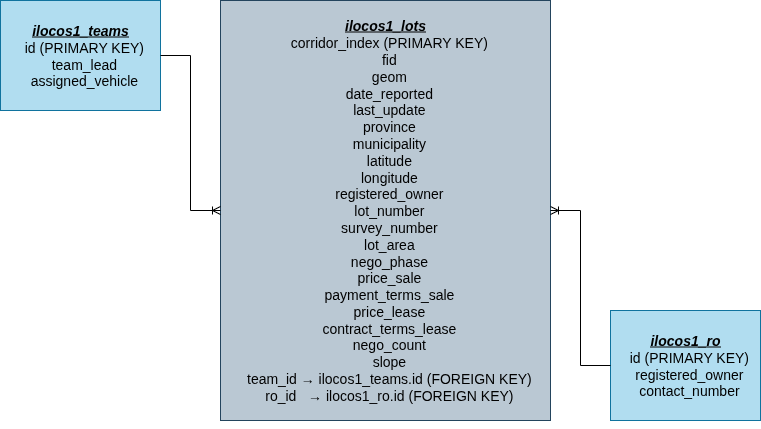

The diagram above was exported from draw.io. Its source (the exported page's mxGraphModel, read from the mxfile embedded in the PNG):
<mxGraphModel dx="2037" dy="1130" grid="1" gridSize="10" guides="1" tooltips="1" connect="1" arrows="1" fold="1" page="1" pageScale="1" pageWidth="827" pageHeight="583" math="0" shadow="0">
  <root>
    <mxCell id="0" />
    <mxCell id="1" parent="0" />
    <mxCell id="0Mx1lIvCczMWlWndw3uR-1" value="&lt;div style=&quot;&quot;&gt;&lt;span style=&quot;background-color: transparent; color: light-dark(rgb(0, 0, 0), rgb(255, 255, 255));&quot;&gt;&lt;b&gt;&lt;u&gt;&lt;font style=&quot;font-size: 14px;&quot;&gt;&lt;i&gt;ilocos1_lots&lt;/i&gt;&lt;/font&gt;&lt;/u&gt;&lt;/b&gt;&lt;/span&gt;&lt;/div&gt;&lt;div style=&quot;&quot;&gt;&lt;font style=&quot;font-size: 14px;&quot;&gt;&amp;nbsp; corridor_index (PRIMARY KEY)&lt;/font&gt;&lt;/div&gt;&lt;div style=&quot;&quot;&gt;&lt;font style=&quot;font-size: 14px;&quot;&gt;&amp;nbsp; fid&lt;/font&gt;&lt;/div&gt;&lt;div style=&quot;&quot;&gt;&lt;font style=&quot;font-size: 14px;&quot;&gt;&amp;nbsp; geom&lt;/font&gt;&lt;/div&gt;&lt;div style=&quot;&quot;&gt;&lt;font style=&quot;font-size: 14px;&quot;&gt;&amp;nbsp; date_reported&lt;/font&gt;&lt;/div&gt;&lt;div style=&quot;&quot;&gt;&lt;font style=&quot;font-size: 14px;&quot;&gt;&amp;nbsp; last_update&lt;/font&gt;&lt;/div&gt;&lt;div style=&quot;&quot;&gt;&lt;font style=&quot;font-size: 14px;&quot;&gt;&amp;nbsp; province&lt;/font&gt;&lt;/div&gt;&lt;div style=&quot;&quot;&gt;&lt;font style=&quot;font-size: 14px;&quot;&gt;&amp;nbsp; municipality&lt;/font&gt;&lt;/div&gt;&lt;div style=&quot;&quot;&gt;&lt;font style=&quot;font-size: 14px;&quot;&gt;&amp;nbsp; latitude&lt;/font&gt;&lt;/div&gt;&lt;div style=&quot;&quot;&gt;&lt;font style=&quot;font-size: 14px;&quot;&gt;&amp;nbsp; longitude&lt;/font&gt;&lt;/div&gt;&lt;div style=&quot;&quot;&gt;&lt;font style=&quot;font-size: 14px;&quot;&gt;&amp;nbsp; registered_owner&lt;/font&gt;&lt;/div&gt;&lt;div style=&quot;&quot;&gt;&lt;font style=&quot;font-size: 14px;&quot;&gt;&amp;nbsp; lot_number&lt;/font&gt;&lt;/div&gt;&lt;div style=&quot;&quot;&gt;&lt;font style=&quot;font-size: 14px;&quot;&gt;&amp;nbsp; survey_number&lt;/font&gt;&lt;/div&gt;&lt;div style=&quot;&quot;&gt;&lt;font style=&quot;font-size: 14px;&quot;&gt;&amp;nbsp; lot_area&lt;/font&gt;&lt;/div&gt;&lt;div style=&quot;&quot;&gt;&lt;font style=&quot;font-size: 14px;&quot;&gt;&amp;nbsp; nego_phase&lt;/font&gt;&lt;/div&gt;&lt;div style=&quot;&quot;&gt;&lt;font style=&quot;font-size: 14px;&quot;&gt;&amp;nbsp; price_sale&lt;/font&gt;&lt;/div&gt;&lt;div style=&quot;&quot;&gt;&lt;font style=&quot;font-size: 14px;&quot;&gt;&amp;nbsp; payment_terms_sale&lt;/font&gt;&lt;/div&gt;&lt;div style=&quot;&quot;&gt;&lt;font style=&quot;font-size: 14px;&quot;&gt;&amp;nbsp; price_lease&lt;/font&gt;&lt;/div&gt;&lt;div style=&quot;&quot;&gt;&lt;font style=&quot;font-size: 14px;&quot;&gt;&amp;nbsp; contract_terms_lease&lt;/font&gt;&lt;/div&gt;&lt;div style=&quot;&quot;&gt;&lt;font style=&quot;font-size: 14px;&quot;&gt;&amp;nbsp; nego_count&lt;/font&gt;&lt;/div&gt;&lt;div style=&quot;&quot;&gt;&lt;font style=&quot;font-size: 14px;&quot;&gt;&amp;nbsp; slope&lt;/font&gt;&lt;/div&gt;&lt;div style=&quot;&quot;&gt;&lt;font style=&quot;font-size: 14px;&quot;&gt;&amp;nbsp; team_id → ilocos1_teams.id (FOREIGN KEY)&lt;/font&gt;&lt;/div&gt;&lt;div style=&quot;&quot;&gt;&lt;font style=&quot;font-size: 14px;&quot;&gt;&amp;nbsp; ro_id&amp;nbsp; &amp;nbsp;→ ilocos1_ro.id&amp;nbsp;&lt;span style=&quot;background-color: transparent; color: light-dark(rgb(0, 0, 0), rgb(255, 255, 255));&quot;&gt;(FOREIGN KEY)&lt;/span&gt;&lt;/font&gt;&lt;/div&gt;" style="rounded=0;whiteSpace=wrap;html=1;align=center;fillColor=#bac8d3;strokeColor=#23445d;" parent="1" vertex="1">
      <mxGeometry x="254" y="87" width="330" height="420" as="geometry" />
    </mxCell>
    <mxCell id="OOLQYdNwdLKfdy6-whBX-1" value="&lt;div&gt;&lt;span style=&quot;background-color: transparent; color: light-dark(rgb(0, 0, 0), rgb(255, 255, 255));&quot;&gt;&lt;font style=&quot;font-size: 14px;&quot;&gt;&lt;b&gt;&lt;u&gt;&lt;i&gt;ilocos1_ro&lt;/i&gt;&lt;/u&gt;&lt;/b&gt;&lt;/font&gt;&lt;/span&gt;&lt;/div&gt;&lt;div&gt;&lt;div&gt;&lt;font style=&quot;font-size: 14px;&quot;&gt;&amp;nbsp; id (PRIMARY KEY)&lt;/font&gt;&lt;/div&gt;&lt;div&gt;&lt;font style=&quot;font-size: 14px;&quot;&gt;&amp;nbsp; registered_owner&lt;/font&gt;&lt;/div&gt;&lt;div&gt;&lt;font style=&quot;font-size: 14px;&quot;&gt;&amp;nbsp; contact_number&lt;/font&gt;&lt;/div&gt;&lt;/div&gt;" style="rounded=0;whiteSpace=wrap;html=1;align=center;fillColor=#b1ddf0;strokeColor=#10739e;" vertex="1" parent="1">
      <mxGeometry x="644" y="397" width="150" height="110" as="geometry" />
    </mxCell>
    <mxCell id="OOLQYdNwdLKfdy6-whBX-2" value="&lt;div&gt;&lt;font style=&quot;font-size: 14px;&quot;&gt;&lt;b&gt;&lt;i&gt;&lt;u&gt;ilocos1_teams&lt;/u&gt;&lt;/i&gt;&lt;/b&gt;&lt;/font&gt;&lt;/div&gt;&lt;div&gt;&lt;font style=&quot;font-size: 14px;&quot;&gt;&amp;nbsp; id (PRIMARY KEY)&lt;/font&gt;&lt;/div&gt;&lt;div&gt;&lt;font style=&quot;font-size: 14px;&quot;&gt;&amp;nbsp; team_lead&lt;/font&gt;&lt;/div&gt;&lt;div&gt;&lt;font style=&quot;font-size: 14px;&quot;&gt;&amp;nbsp; assigned_vehicle&lt;/font&gt;&lt;/div&gt;" style="rounded=0;whiteSpace=wrap;html=1;align=center;fillColor=#b1ddf0;strokeColor=#10739e;" vertex="1" parent="1">
      <mxGeometry x="34" y="87" width="160" height="110" as="geometry" />
    </mxCell>
    <mxCell id="OOLQYdNwdLKfdy6-whBX-3" style="edgeStyle=orthogonalEdgeStyle;rounded=0;orthogonalLoop=1;jettySize=auto;html=1;exitX=0.5;exitY=1;exitDx=0;exitDy=0;" edge="1" parent="1" source="OOLQYdNwdLKfdy6-whBX-1" target="OOLQYdNwdLKfdy6-whBX-1">
      <mxGeometry relative="1" as="geometry" />
    </mxCell>
    <mxCell id="OOLQYdNwdLKfdy6-whBX-18" value="" style="edgeStyle=entityRelationEdgeStyle;fontSize=12;html=1;endArrow=ERoneToMany;rounded=0;exitX=0;exitY=0.5;exitDx=0;exitDy=0;" edge="1" parent="1" source="OOLQYdNwdLKfdy6-whBX-1" target="0Mx1lIvCczMWlWndw3uR-1">
      <mxGeometry width="100" height="100" relative="1" as="geometry">
        <mxPoint x="260" y="1020" as="sourcePoint" />
        <mxPoint x="360" y="920" as="targetPoint" />
        <Array as="points">
          <mxPoint x="210" y="520" />
        </Array>
      </mxGeometry>
    </mxCell>
    <mxCell id="OOLQYdNwdLKfdy6-whBX-19" value="" style="edgeStyle=entityRelationEdgeStyle;fontSize=12;html=1;endArrow=ERoneToMany;rounded=0;exitX=1;exitY=0.5;exitDx=0;exitDy=0;entryX=0;entryY=0.5;entryDx=0;entryDy=0;" edge="1" parent="1" source="OOLQYdNwdLKfdy6-whBX-2" target="0Mx1lIvCczMWlWndw3uR-1">
      <mxGeometry width="100" height="100" relative="1" as="geometry">
        <mxPoint x="510" y="110" as="sourcePoint" />
        <mxPoint x="250" y="350" as="targetPoint" />
        <Array as="points">
          <mxPoint x="-145" y="290" />
          <mxPoint x="230" y="200" />
          <mxPoint x="230" y="170" />
          <mxPoint x="-295" y="310" />
          <mxPoint x="-185" y="310" />
        </Array>
      </mxGeometry>
    </mxCell>
  </root>
</mxGraphModel>